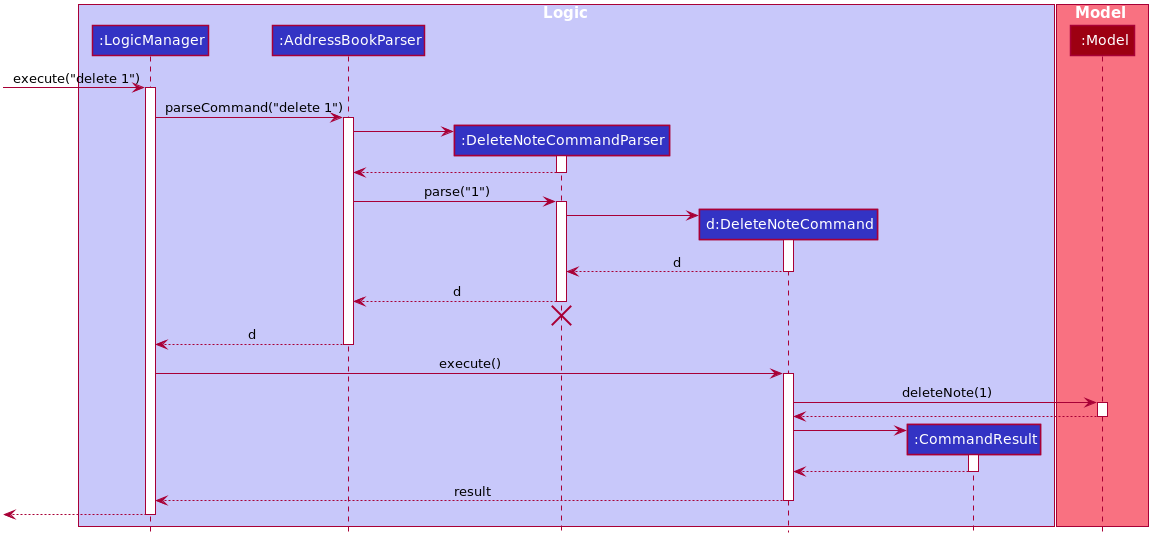

The diagram above was rendered by PlantUML. Its source (embedded in the PNG):
@startuml









skinparam BackgroundColor #FFFFFFF

skinparam Shadowing false

skinparam Class {
    FontColor #FFFFFF
    BorderThickness 1
    BorderColor #FFFFFF
    StereotypeFontColor #FFFFFF
    FontName Arial
}

skinparam Actor {
    BorderColor #000000
    Color #000000
    FontName Arial
}

skinparam Sequence {
    MessageAlign center
    BoxFontSize 15
    BoxPadding 0
    BoxFontColor #FFFFFF
    FontName Arial
}

skinparam Participant {
    FontColor #FFFFFFF
    Padding 20
}

skinparam MinClassWidth 50
skinparam ParticipantPadding 10
skinparam Shadowing false
skinparam DefaultTextAlignment center
skinparam packageStyle Rectangle

hide footbox
hide members
hide circle

box Logic #C8C8FA
participant ":LogicManager  " as LogicManager #3333C4
participant ":AddressBookParser  " as AddressBookParser #3333C4
participant ":DeleteNoteCommandParser    " as DeleteNoteCommandParser #3333C4
participant "d:DeleteNoteCommand   " as DeleteNoteCommand #3333C4
participant ":CommandResult  " as CommandResult #3333C4
end box

box Model #F97181
participant ":Model" as Model #9D0012
end box

[-> LogicManager : execute("delete 1")
activate LogicManager

LogicManager -> AddressBookParser : parseCommand("delete 1")
activate AddressBookParser

create DeleteNoteCommandParser
AddressBookParser -> DeleteNoteCommandParser
activate DeleteNoteCommandParser

DeleteNoteCommandParser --> AddressBookParser
deactivate DeleteNoteCommandParser

AddressBookParser -> DeleteNoteCommandParser : parse("1")
activate DeleteNoteCommandParser

create DeleteNoteCommand
DeleteNoteCommandParser -> DeleteNoteCommand
activate DeleteNoteCommand

DeleteNoteCommand --> DeleteNoteCommandParser : d
deactivate DeleteNoteCommand

DeleteNoteCommandParser --> AddressBookParser : d
deactivate DeleteNoteCommandParser
DeleteNoteCommandParser -[hidden]-> AddressBookParser
destroy DeleteNoteCommandParser

AddressBookParser --> LogicManager : d
deactivate AddressBookParser

LogicManager -> DeleteNoteCommand : execute()
activate DeleteNoteCommand

DeleteNoteCommand -> Model : deleteNote(1)
activate Model

Model --> DeleteNoteCommand
deactivate Model

create CommandResult
DeleteNoteCommand -> CommandResult
activate CommandResult

CommandResult --> DeleteNoteCommand
deactivate CommandResult

DeleteNoteCommand --> LogicManager : result
deactivate DeleteNoteCommand

[<--LogicManager
deactivate LogicManager
@enduml